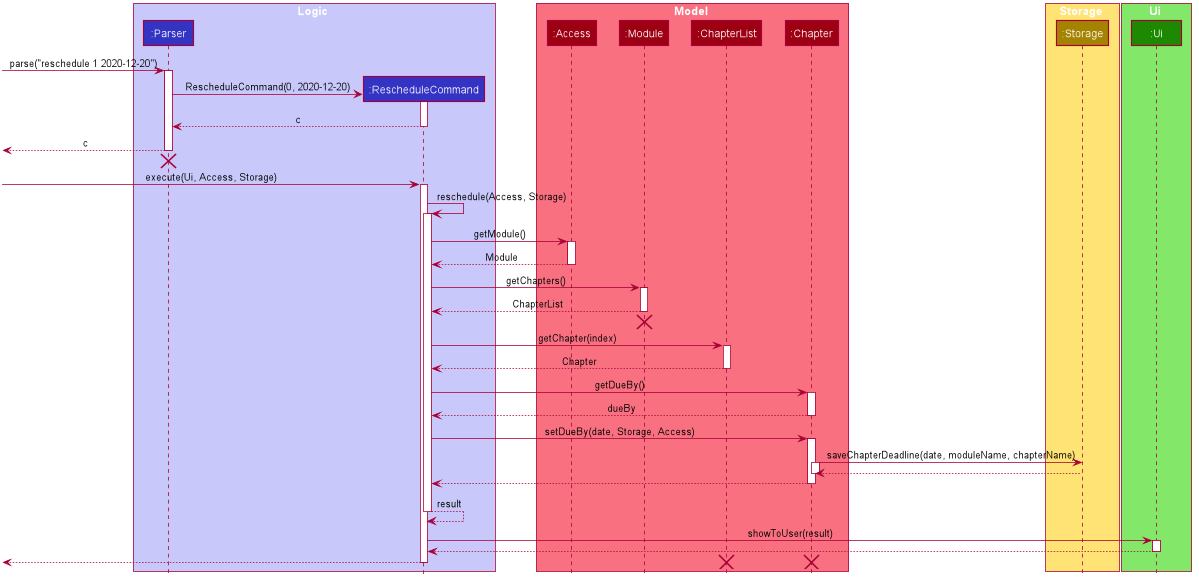

The diagram above was rendered by PlantUML. Its source (embedded in the PNG):
@startuml








skinparam BackgroundColor #FFFFFFF

skinparam Shadowing false

skinparam Class {
    FontColor #FFFFFF
    BorderThickness 1
    BorderColor #FFFFFF
    StereotypeFontColor #FFFFFF
    FontName Arial
}

skinparam Actor {
    BorderColor #000000
    Color #000000
    FontName Arial
}

skinparam Sequence {
    MessageAlign center
    BoxFontSize 15
    BoxPadding 0
    BoxFontColor #FFFFFF
    FontName Arial
}

skinparam Participant {
    FontColor #FFFFFFF
    Padding 20
}

skinparam MinClassWidth 50
skinparam ParticipantPadding 10
skinparam Shadowing false
skinparam DefaultTextAlignment center
skinparam packageStyle Rectangle

hide footbox
hide members
hide circle

box Logic #C8C8FA
participant ":Parser" as Parser #3333C4
participant ":RescheduleCommand" as RescheduleCommand #3333C4
end box

box Model #F97181
participant ":Access" as Access #9D0012
participant ":Module" as Module #9D0012
participant ":ChapterList" as ChapterList #9D0012
participant ":Chapter" as Chapter #9D0012
end box

box Storage #FFE374
participant ":Storage" as Storage #A38300
end box

box Ui #83E769
participant ":Ui" as Ui #1D8900
end box

[-> Parser : parse("reschedule 1 2020-12-20")
activate Parser

create RescheduleCommand
Parser -> RescheduleCommand : RescheduleCommand(0, 2020-12-20)
activate RescheduleCommand

RescheduleCommand --> Parser : c
deactivate RescheduleCommand

[<-- Parser : c
deactivate Parser
[<-[hidden]- Parser
destroy Parser

[-> RescheduleCommand : execute(Ui, Access, Storage)
activate RescheduleCommand

RescheduleCommand -> RescheduleCommand : reschedule(Access, Storage)
activate RescheduleCommand

RescheduleCommand -> Access : getModule()
activate Access

Access --> RescheduleCommand : Module
deactivate Access

RescheduleCommand -> Module : getChapters()
activate Module

Module --> RescheduleCommand : ChapterList
deactivate Module
[<-[hidden]- RescheduleCommand
destroy Module

RescheduleCommand -> ChapterList : getChapter(index)
activate ChapterList

ChapterList --> RescheduleCommand : Chapter
deactivate ChapterList

RescheduleCommand -> Chapter : getDueBy()
activate Chapter

Chapter --> RescheduleCommand : dueBy
deactivate Chapter

RescheduleCommand -> Chapter : setDueBy(date, Storage, Access)
activate Chapter

Chapter -> Storage : saveChapterDeadline(date, moduleName, chapterName)
activate Chapter

Storage --> Chapter
deactivate Chapter

Chapter --> RescheduleCommand
deactivate Chapter


RescheduleCommand --> RescheduleCommand : result
deactivate RescheduleCommand

RescheduleCommand -> Ui : showToUser(result)
activate Ui

Ui --> RescheduleCommand
deactivate Ui

[<-- RescheduleCommand
deactivate RescheduleCommand

destroy ChapterList
destroy Chapter
@enduml